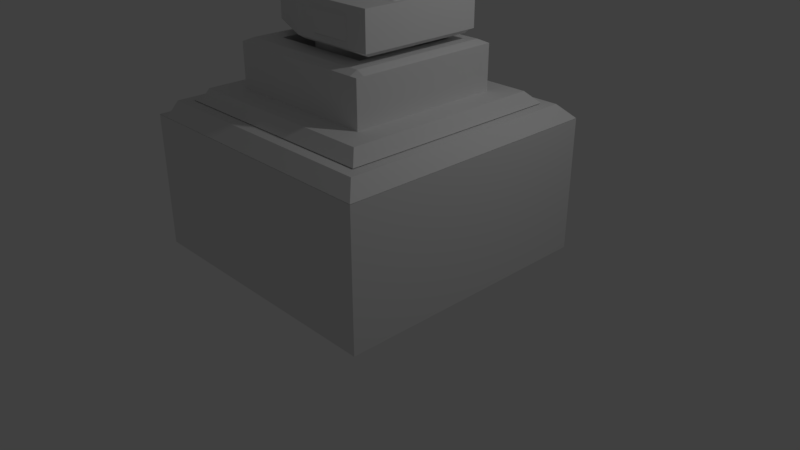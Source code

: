 # Source: Tower3.blend  (saved by Blender 2.79.0; exported with 4.5.12 LTS)
import bpy
from mathutils import Matrix  # noqa: F401  (used for matrix-valued properties, if any)

bpy.ops.wm.read_factory_settings(use_empty=True)
scene = bpy.context.scene
scene.name = 'Scene'

# ---- collections
col_collection_1 = bpy.data.collections.new('Collection 1'); scene.collection.children.link(col_collection_1)

# ---- materials (node trees are filled in below, after node groups)
mat_material = bpy.data.materials.new('Material')
mat_material.alpha_threshold = 0.0
mat_material.use_transparent_shadow = False
mat_material.roughness = 0.5
mat_material.line_color = (0.0, 0.0, 0.0, 1.0)
mat_material_001 = bpy.data.materials.new('Material.001')
mat_material_001.alpha_threshold = 0.0
mat_material_001.use_transparent_shadow = False
mat_material_001.roughness = 0.5
mat_material_001.line_color = (0.0, 0.0, 0.0, 1.0)
mat_material_002 = bpy.data.materials.new('Material.002')
mat_material_002.alpha_threshold = 0.0
mat_material_002.use_transparent_shadow = False
mat_material_002.roughness = 0.5
mat_material_002.line_color = (0.0, 0.0, 0.0, 1.0)

# ---- material node trees

# ---- world
world_world = bpy.data.worlds.new('World'); scene.world = world_world
world_world.color = (0.05088, 0.05088, 0.05088)
world_world.use_sun_shadow = False
world_world.sun_shadow_jitter_overblur = 0.0
world_world.cycles.sampling_method = 'MANUAL'

# ---- cameras
cam_camera = bpy.data.cameras.new('Camera')
cam_camera.clip_end = 100.0
cam_camera.lens = 35.0
cam_camera.sensor_width = 32.0
cam_camera.sensor_height = 18.0
cam_camera.ortho_scale = 7.314
cam_camera.dof.focus_distance = 0.0
cam_camera.dof.aperture_fstop = 128.0

# ---- lights
light_lamp = bpy.data.lights.new('Lamp', 'POINT')
light_lamp.transmission_factor = 0.0
light_lamp.cutoff_distance = 30.0
light_lamp.energy = 100.0
light_lamp.shadow_buffer_clip_start = 1.001
light_lamp.shadow_soft_size = 0.1
light_lamp.shadow_maximum_resolution = 0.006
light_lamp.use_absolute_resolution = True

# ---- meshes
me_cube_009 = bpy.data.meshes.new('Cube.009')
me_cube_009.from_pydata([(-29.79, 2.092, -1.577), (-29.74, 2.089, 0.4228), (-29.79, 3.069, -1.577), (-29.79, 3.095, 0.4228), (-27.79, 2.092, -1.577), (-27.79, 2.089, 0.4228), (-27.79, 3.069, -1.577), (-27.79, 3.095, 0.4228), (-29.79, 1.591, -0.4813), (-29.79, 3.591, -0.4872), (-27.79, 3.591, -0.4872), (-27.79, 1.591, -0.4813), (-29.79, 3.591, -0.4959), (-27.79, 3.591, -0.4959), (-27.79, 1.591, -0.4879), (-29.79, 1.591, -0.4879), (-27.21, 0.8728, -2.307), (-27.21, 0.8728, 1.005), (-27.21, 4.184, -2.307), (-27.21, 4.184, 1.005), (-27.2, 0.8728, -2.307), (-27.2, 0.8728, 1.005), (-27.2, 4.184, -2.307), (-27.2, 4.184, 1.005), (-27.21, 1.204, -2.307), (-27.21, 1.204, 1.005), (-27.2, 1.204, -2.307), (-27.2, 1.204, 1.005), (-27.21, 3.886, 1.005), (-27.2, 3.886, -2.307), (-27.21, 3.886, -2.307), (-27.2, 3.886, 1.005), (-27.21, 0.8728, 0.6734), (-27.21, 4.184, 0.6734), (-27.2, 4.184, 0.6734), (-27.2, 0.8728, 0.6734), (-27.2, 1.204, 0.6734), (-28.0, 1.204, 0.6734), (-27.2, 3.886, 0.6734), (-28.0, 3.886, 0.6734), (-27.21, 4.184, -2.009), (-27.2, 4.184, -2.009), (-27.2, 0.8728, -2.009), (-27.2, 1.204, -2.009), (-28.0, 1.204, -2.009), (-27.2, 3.886, -2.009), (-28.0, 3.886, -2.009), (-27.21, 0.8728, -2.009), (-40.25, 2.217, -1.326), (-40.02, 2.215, 0.1717), (-40.25, 2.949, -1.326), (-40.25, 2.969, 0.1717), (-29.71, 2.217, -1.326), (-29.71, 2.215, 0.1717), (-29.71, 2.949, -1.326), (-29.71, 2.969, 0.1717), (-40.25, 1.842, -0.5054), (-40.25, 3.34, -0.5098), (-29.71, 3.34, -0.5098), (-29.71, 1.842, -0.5054), (-40.25, 3.34, -0.5163), (-29.71, 3.34, -0.5163), (-29.71, 1.842, -0.5103), (-40.25, 1.842, -0.5103), (-72.62, 2.159, -1.443), (-71.89, 2.156, 0.2881), (-72.62, 3.005, -1.443), (-72.62, 3.027, 0.2881), (-39.48, 2.159, -1.443), (-39.48, 2.156, 0.2881), (-39.48, 3.005, -1.443), (-39.48, 3.027, 0.2881), (-72.62, 1.726, -0.4942), (-72.62, 3.457, -0.4993), (-39.48, 3.457, -0.4993), (-39.48, 1.726, -0.4942), (-72.62, 3.457, -0.5069), (-39.48, 3.457, -0.5069), (-39.48, 1.726, -0.4999), (-72.62, 1.726, -0.4999), (-77.53, 2.19, -1.382), (-77.53, 2.187, 0.2271), (-77.53, 2.976, -1.382), (-77.53, 2.997, 0.2271), (-77.53, 3.396, -0.5048), (-77.53, 1.787, -0.5001), (-77.53, 3.396, -0.5118), (-77.53, 1.787, -0.5054), (-88.04, 2.02, -1.722), (-87.64, 2.015, 0.5679), (-88.04, 3.139, -1.722), (-88.04, 3.168, 0.5679), (-70.18, 2.02, -1.722), (-70.18, 2.015, 0.5679), (-70.18, 3.139, -1.722), (-70.18, 3.168, 0.5679), (-88.04, 1.446, -0.4674), (-88.04, 3.737, -0.4742), (-70.18, 3.737, -0.4742), (-70.18, 1.446, -0.4674), (-88.04, 3.737, -0.4841), (-70.18, 3.737, -0.4841), (-70.18, 1.446, -0.4749), (-88.04, 1.446, -0.4749), (-88.04, 2.976, -1.382), (-88.04, 3.396, -0.5118), (-88.04, 2.19, -1.382), (-88.04, 1.787, -0.5054), (-88.04, 3.396, -0.5048), (-88.04, 1.787, -0.5001), (-88.04, 2.997, 0.2271), (-87.9, 2.187, 0.2271), (-88.04, 1.805, -0.4684), (-88.04, 1.8, -0.4764), (-88.04, 3.379, -0.4731), (-88.04, 3.384, -0.4827), (-29.79, -3.203, -1.577), (-29.74, -3.207, 0.4228), (-29.79, -2.226, -1.577), (-29.79, -2.2, 0.4228), (-27.79, -3.203, -1.577), (-27.79, -3.207, 0.4228), (-27.79, -2.226, -1.577), (-27.79, -2.2, 0.4228), (-29.79, -3.704, -0.4813), (-29.79, -1.704, -0.4872), (-27.79, -1.704, -0.4872), (-27.79, -3.704, -0.4813), (-29.79, -1.704, -0.4959), (-27.79, -1.704, -0.4959), (-27.79, -3.704, -0.4879), (-29.79, -3.704, -0.4879), (-27.21, -4.422, -2.307), (-27.21, -4.422, 1.005), (-27.21, -1.111, -2.307), (-27.21, -1.111, 1.005), (-27.2, -4.422, -2.307), (-27.2, -4.422, 1.005), (-27.2, -1.111, -2.307), (-27.2, -1.111, 1.005), (-27.21, -4.091, -2.307), (-27.21, -4.091, 1.005), (-27.2, -4.091, -2.307), (-27.2, -4.091, 1.005), (-27.21, -1.409, 1.005), (-27.2, -1.409, -2.307), (-27.21, -1.409, -2.307), (-27.2, -1.409, 1.005), (-27.21, -4.422, 0.6734), (-27.21, -1.111, 0.6734), (-27.2, -1.111, 0.6734), (-27.2, -4.422, 0.6734), (-27.2, -4.091, 0.6734), (-28.0, -4.091, 0.6734), (-27.2, -1.409, 0.6734), (-28.0, -1.409, 0.6734), (-27.21, -1.111, -2.009), (-27.2, -1.111, -2.009), (-27.2, -4.422, -2.009), (-27.2, -4.091, -2.009), (-28.0, -4.091, -2.009), (-27.2, -1.409, -2.009), (-28.0, -1.409, -2.009), (-27.21, -4.422, -2.009), (-40.25, -3.078, -1.326), (-40.02, -3.08, 0.1717), (-40.25, -2.346, -1.326), (-40.25, -2.326, 0.1717), (-29.71, -3.078, -1.326), (-29.71, -3.08, 0.1717), (-29.71, -2.346, -1.326), (-29.71, -2.326, 0.1717), (-40.25, -3.453, -0.5054), (-40.25, -1.955, -0.5098), (-29.71, -1.955, -0.5098), (-29.71, -3.453, -0.5054), (-40.25, -1.955, -0.5164), (-29.71, -1.955, -0.5164), (-29.71, -3.453, -0.5103), (-40.25, -3.453, -0.5103), (-72.62, -3.136, -1.443), (-71.89, -3.139, 0.2881), (-72.62, -2.29, -1.443), (-72.62, -2.268, 0.2881), (-39.48, -3.136, -1.443), (-39.48, -3.139, 0.2881), (-39.48, -2.29, -1.443), (-39.48, -2.268, 0.2881), (-72.62, -3.569, -0.4942), (-72.62, -1.838, -0.4993), (-39.48, -1.838, -0.4993), (-39.48, -3.569, -0.4942), (-72.62, -1.838, -0.5069), (-39.48, -1.838, -0.5069), (-39.48, -3.569, -0.4999), (-72.62, -3.569, -0.4999), (-77.53, -3.105, -1.382), (-77.53, -3.108, 0.2271), (-77.53, -2.319, -1.382), (-77.53, -2.299, 0.2271), (-77.53, -1.899, -0.5048), (-77.53, -3.508, -0.5001), (-77.53, -1.899, -0.5118), (-77.53, -3.508, -0.5054), (-88.04, -3.276, -1.722), (-87.64, -3.28, 0.5679), (-88.04, -2.157, -1.722), (-88.04, -2.127, 0.5679), (-70.18, -3.276, -1.722), (-70.18, -3.28, 0.5679), (-70.18, -2.157, -1.722), (-70.18, -2.127, 0.5679), (-88.04, -3.849, -0.4674), (-88.04, -1.558, -0.4742), (-70.18, -1.558, -0.4742), (-70.18, -3.849, -0.4674), (-88.04, -1.558, -0.4841), (-70.18, -1.558, -0.4841), (-70.18, -3.849, -0.4749), (-88.04, -3.849, -0.4749), (-88.04, -2.319, -1.382), (-88.04, -1.899, -0.5118), (-88.04, -3.105, -1.382), (-88.04, -3.508, -0.5054), (-88.04, -1.899, -0.5048), (-88.04, -3.508, -0.5001), (-88.04, -2.299, 0.2271), (-87.9, -3.108, 0.2271), (-88.04, -3.491, -0.4684), (-88.04, -3.495, -0.4764), (-88.04, -1.917, -0.4731), (-88.04, -1.911, -0.4827), (20.36, -6.901, -2.426), (20.36, -6.901, 0.9461), (20.36, -8.656, -2.426), (20.36, -8.693, 0.9461), (3.555, -6.901, -2.426), (3.555, -6.901, 0.9461), (3.555, -8.67, -2.426), (3.555, -8.677, 0.9461), (20.36, -8.671, -2.426), (20.36, -8.671, 0.9461), (3.555, -8.671, -2.426), (3.555, -8.671, 0.9461), (20.36, -6.901, 0.6089), (20.36, -8.648, 0.6089), (3.555, -8.671, 0.6089), (3.555, -6.901, 0.6089), (3.555, -8.671, 0.6089), (20.36, -8.671, 0.6089), (20.36, -8.674, -2.122), (3.555, -8.68, -2.122), (3.555, -6.901, -2.122), (3.555, -8.671, -2.122), (20.36, -8.671, -2.122), (20.36, -6.901, -2.122), (19.52, -8.652, -2.426), (19.52, -8.651, 0.9461), (19.52, -6.901, -2.426), (19.52, -6.901, 0.9461), (19.52, -8.671, 0.9461), (19.52, -8.671, -2.426), (19.52, -6.901, 0.6089), (19.52, -9.114, 0.6089), (19.52, -9.114, -2.122), (19.52, -6.901, -2.122), (4.353, -8.673, 0.9461), (4.353, -6.901, -2.426), (4.353, -8.671, 0.9461), (4.353, -9.114, 0.6089), (4.353, -9.114, -2.122), (4.353, -8.674, -2.426), (4.353, -6.901, 0.9461), (4.353, -8.671, -2.426), (4.353, -6.901, 0.6089), (4.353, -6.901, -2.122), (3.555, 6.91, -2.426), (3.555, 6.91, 0.9461), (3.555, 8.665, -2.426), (3.555, 8.702, 0.9461), (20.36, 6.91, -2.426), (20.36, 6.91, 0.9461), (20.36, 8.678, -2.426), (20.36, 8.686, 0.9461), (3.555, 8.68, -2.426), (3.555, 8.68, 0.9461), (20.36, 8.68, -2.426), (20.36, 8.68, 0.9461), (3.555, 6.91, 0.6089), (3.555, 8.656, 0.6089), (20.36, 8.679, 0.6089), (20.36, 6.91, 0.6089), (20.36, 8.68, 0.6089), (3.555, 8.68, 0.6089), (3.555, 8.683, -2.122), (20.36, 8.689, -2.122), (20.36, 6.91, -2.122), (20.36, 8.68, -2.122), (3.555, 8.68, -2.122), (3.555, 6.91, -2.122), (4.395, 8.66, -2.426), (4.395, 8.659, 0.9461), (4.395, 6.91, -2.426), (4.395, 6.91, 0.9461), (4.395, 8.68, 0.9461), (4.395, 8.68, -2.426), (4.395, 6.91, 0.6089), (4.395, 9.123, 0.6089), (4.395, 9.123, -2.122), (4.395, 6.91, -2.122), (19.56, 8.681, 0.9461), (19.56, 6.91, -2.426), (19.56, 8.68, 0.9461), (19.56, 9.123, 0.6089), (19.56, 9.123, -2.122), (19.56, 8.682, -2.426), (19.56, 6.91, 0.9461), (19.56, 8.68, -2.426), (19.56, 6.91, 0.6089), (19.56, 6.91, -2.122), (-24.1, -3.973, 1.707), (-10.57, -2.386, 5.424), (-24.1, 3.879, 1.707), (-10.48, 1.92, 5.424), (0.5261, -6.531, 1.707), (0.5261, -4.407, 5.424), (0.5261, 6.439, 1.707), (0.5261, 4.762, 5.424), (-10.56, 6.439, 1.707), (-5.146, 4.608, 5.424), (-10.56, -6.531, 1.707), (-5.552, -4.426, 5.424), (-27.04, -5.286, -3.095), (-27.04, -5.286, 1.95), (-27.04, 5.31, -3.095), (-27.04, 5.31, 1.95), (28.69, -8.824, -3.095), (28.69, -8.824, 1.95), (28.69, 8.819, -3.095), (28.69, 8.819, 1.95), (-4.75, 8.819, -3.095), (-4.75, 8.819, 1.95), (-4.75, -8.824, -3.095), (-4.75, -8.824, 1.95), (-27.04, -5.286, -3.082), (-27.04, 5.31, -3.082), (28.69, 8.819, -3.082), (28.69, -8.824, -3.082), (-4.75, -8.824, -3.082), (-4.75, 8.819, -3.082), (-27.04, 0.01179, -3.095), (-27.04, 0.01179, 1.95), (28.69, -0.002299, -3.095), (28.69, -0.002299, 1.95), (-4.75, -0.002301, 1.95), (-4.75, -0.002301, -3.641), (28.69, -0.002299, -3.082), (-27.04, 0.01179, -3.082), (-27.04, 4.78, 1.95), (28.69, 7.937, -3.095), (-27.04, 4.78, -3.082), (-27.04, 4.78, -3.095), (28.69, 7.937, 1.95), (-4.75, 7.937, 1.95), (-4.75, 7.937, -3.641), (28.69, 7.937, -3.082), (-27.04, -4.756, -3.095), (28.69, -7.942, 1.95), (-4.75, -7.942, 1.95), (-4.75, -7.942, -3.641), (28.69, -7.942, -3.082), (-27.04, -4.756, 1.95), (28.69, -7.942, -3.095), (-27.04, -4.756, -3.082), (27.02, 8.819, 1.95), (27.02, -8.824, -3.095), (27.02, 8.819, -3.095), (27.02, -8.824, 1.95), (27.02, -8.824, -3.082), (27.02, 8.819, -3.082), (27.02, -0.002299, 1.95), (27.02, -0.002299, -3.641), (27.02, 7.937, -3.641), (27.02, 7.937, 1.95), (27.02, -7.942, 1.95), (27.02, -7.942, -3.641), (-25.93, 5.485, -3.095), (-25.93, -5.463, 1.95), (-25.93, 5.485, 1.95), (-25.93, -5.463, -3.095), (-25.93, 5.485, -3.082), (-25.93, -5.463, -3.082), (-25.93, 0.01109, -3.641), (-25.93, 0.01109, 1.95), (-25.93, 4.938, 1.95), (-25.93, 4.938, -3.641), (-25.93, -4.915, -3.641), (-25.93, -4.915, 1.95), (28.16, 3.881, 1.707), (12.98, 2.295, 5.424), (28.16, -3.971, 1.707), (12.89, -2.095, 5.424), (0.5431, 6.439, 1.707), (0.5431, 4.789, 5.424), (0.5431, -6.531, 1.707), (0.5431, -4.404, 5.424), (12.97, -6.531, 1.707), (6.905, -4.192, 5.424), (12.97, 6.439, 1.707), (7.36, 4.577, 5.424)], [], [(8, 1, 3, 9), (9, 3, 7, 10), (10, 7, 5, 11), (11, 5, 1, 8), (2, 6, 4, 0), (7, 3, 1, 5), (14, 11, 8, 15), (13, 10, 11, 14), (12, 9, 10, 13), (15, 8, 9, 12), (0, 15, 12, 2), (2, 12, 13, 6), (6, 13, 14, 4), (4, 14, 15, 0), (39, 28, 19, 33), (33, 19, 23, 34), (36, 27, 21, 35), (35, 21, 17, 32), (24, 26, 20, 16), (27, 25, 17, 21), (31, 28, 25, 27), (30, 29, 26, 24), (38, 31, 27, 36), (32, 17, 25, 37), (34, 23, 31, 38), (18, 22, 29, 30), (23, 19, 28, 31), (37, 25, 28, 39), (44, 37, 39, 46), (41, 34, 38, 45), (47, 32, 37, 44), (45, 38, 36, 43), (42, 35, 32, 47), (43, 36, 35, 42), (40, 33, 34, 41), (46, 39, 33, 40), (30, 46, 40, 18), (18, 40, 41, 22), (26, 43, 42, 20), (20, 42, 47, 16), (29, 45, 43, 26), (16, 47, 44, 24), (22, 41, 45, 29), (24, 44, 46, 30), (56, 49, 51, 57), (57, 51, 55, 58), (58, 55, 53, 59), (59, 53, 49, 56), (50, 54, 52, 48), (55, 51, 49, 53), (62, 59, 56, 63), (61, 58, 59, 62), (60, 57, 58, 61), (63, 56, 57, 60), (48, 63, 60, 50), (50, 60, 61, 54), (54, 61, 62, 52), (52, 62, 63, 48), (72, 65, 67, 73), (73, 67, 71, 74), (74, 71, 69, 75), (75, 69, 65, 72), (66, 70, 68, 64), (71, 67, 65, 69), (78, 75, 72, 79), (77, 74, 75, 78), (76, 73, 74, 77), (79, 72, 73, 76), (64, 79, 76, 66), (66, 76, 77, 70), (70, 77, 78, 68), (68, 78, 79, 64), (84, 85, 81, 83), (85, 109, 113, 112, 111, 81), (83, 81, 111, 110), (87, 107, 109, 85), (86, 87, 85, 84), (82, 80, 87, 86), (80, 106, 107, 87), (96, 89, 91, 97, 114, 110, 111, 112), (97, 91, 95, 98), (98, 95, 93, 99), (99, 93, 89, 96), (90, 94, 92, 88), (95, 91, 89, 93), (102, 99, 96, 103), (101, 98, 99, 102), (100, 97, 98, 101), (103, 96, 112, 113), (88, 103, 113, 109, 107, 106, 104, 105, 108, 115, 100, 90), (90, 100, 101, 94), (94, 101, 102, 92), (92, 102, 103, 88), (108, 84, 83, 110, 114, 115), (115, 114, 97, 100), (104, 82, 86, 105), (105, 86, 84, 108), (106, 80, 82, 104), (124, 117, 119, 125), (125, 119, 123, 126), (126, 123, 121, 127), (127, 121, 117, 124), (118, 122, 120, 116), (123, 119, 117, 121), (130, 127, 124, 131), (129, 126, 127, 130), (128, 125, 126, 129), (131, 124, 125, 128), (116, 131, 128, 118), (118, 128, 129, 122), (122, 129, 130, 120), (120, 130, 131, 116), (155, 144, 135, 149), (149, 135, 139, 150), (152, 143, 137, 151), (151, 137, 133, 148), (140, 142, 136, 132), (143, 141, 133, 137), (147, 144, 141, 143), (146, 145, 142, 140), (154, 147, 143, 152), (148, 133, 141, 153), (150, 139, 147, 154), (134, 138, 145, 146), (139, 135, 144, 147), (153, 141, 144, 155), (160, 153, 155, 162), (157, 150, 154, 161), (163, 148, 153, 160), (161, 154, 152, 159), (158, 151, 148, 163), (159, 152, 151, 158), (156, 149, 150, 157), (162, 155, 149, 156), (146, 162, 156, 134), (134, 156, 157, 138), (142, 159, 158, 136), (136, 158, 163, 132), (145, 161, 159, 142), (132, 163, 160, 140), (138, 157, 161, 145), (140, 160, 162, 146), (172, 165, 167, 173), (173, 167, 171, 174), (174, 171, 169, 175), (175, 169, 165, 172), (166, 170, 168, 164), (171, 167, 165, 169), (178, 175, 172, 179), (177, 174, 175, 178), (176, 173, 174, 177), (179, 172, 173, 176), (164, 179, 176, 166), (166, 176, 177, 170), (170, 177, 178, 168), (168, 178, 179, 164), (188, 181, 183, 189), (189, 183, 187, 190), (190, 187, 185, 191), (191, 185, 181, 188), (182, 186, 184, 180), (187, 183, 181, 185), (194, 191, 188, 195), (193, 190, 191, 194), (192, 189, 190, 193), (195, 188, 189, 192), (180, 195, 192, 182), (182, 192, 193, 186), (186, 193, 194, 184), (184, 194, 195, 180), (200, 201, 197, 199), (201, 225, 229, 228, 227, 197), (199, 197, 227, 226), (203, 223, 225, 201), (202, 203, 201, 200), (198, 196, 203, 202), (196, 222, 223, 203), (212, 205, 207, 213, 230, 226, 227, 228), (213, 207, 211, 214), (214, 211, 209, 215), (215, 209, 205, 212), (206, 210, 208, 204), (211, 207, 205, 209), (218, 215, 212, 219), (217, 214, 215, 218), (216, 213, 214, 217), (219, 212, 228, 229), (204, 219, 229, 225, 223, 222, 220, 221, 224, 231, 216, 206), (206, 216, 217, 210), (210, 217, 218, 208), (208, 218, 219, 204), (224, 200, 199, 226, 230, 231), (231, 230, 213, 216), (220, 198, 202, 221), (221, 202, 200, 224), (222, 196, 198, 220), (249, 241, 235, 245), (269, 266, 239, 246), (248, 243, 237, 247), (262, 259, 233, 244), (273, 242, 236, 267), (260, 241, 233, 259), (257, 235, 241, 260), (271, 238, 242, 273), (246, 239, 243, 248), (244, 233, 241, 249), (255, 244, 249, 254), (251, 246, 248, 253), (265, 262, 244, 255), (253, 248, 247, 252), (270, 269, 246, 251), (254, 249, 245, 250), (240, 254, 250, 234), (271, 270, 251, 238), (242, 253, 252, 236), (258, 265, 255, 232), (238, 251, 253, 242), (232, 255, 254, 240), (267, 275, 265, 258), (234, 250, 264, 256), (250, 245, 263, 264), (275, 274, 262, 265), (234, 256, 261, 240), (266, 257, 260, 268), (268, 260, 259, 272), (240, 261, 258, 232), (274, 272, 259, 262), (245, 235, 257, 263), (247, 237, 272, 274), (243, 268, 272, 237), (239, 266, 268, 243), (252, 247, 274, 275), (236, 252, 275, 267), (256, 264, 270, 271), (264, 263, 269, 270), (256, 271, 273, 261), (261, 273, 267, 258), (263, 257, 266, 269), (293, 285, 279, 289), (313, 310, 283, 290), (292, 287, 281, 291), (306, 303, 277, 288), (317, 286, 280, 311), (304, 285, 277, 303), (301, 279, 285, 304), (315, 282, 286, 317), (290, 283, 287, 292), (288, 277, 285, 293), (299, 288, 293, 298), (295, 290, 292, 297), (309, 306, 288, 299), (297, 292, 291, 296), (314, 313, 290, 295), (298, 293, 289, 294), (284, 298, 294, 278), (315, 314, 295, 282), (286, 297, 296, 280), (302, 309, 299, 276), (282, 295, 297, 286), (276, 299, 298, 284), (311, 319, 309, 302), (278, 294, 308, 300), (294, 289, 307, 308), (319, 318, 306, 309), (278, 300, 305, 284), (310, 301, 304, 312), (312, 304, 303, 316), (284, 305, 302, 276), (318, 316, 303, 306), (289, 279, 301, 307), (291, 281, 316, 318), (287, 312, 316, 281), (283, 310, 312, 287), (296, 291, 318, 319), (280, 296, 319, 311), (300, 308, 314, 315), (308, 307, 313, 314), (300, 315, 317, 305), (305, 317, 311, 302), (307, 301, 310, 313), (320, 321, 323, 322), (328, 329, 327, 326), (326, 327, 325, 324), (330, 331, 321, 320), (328, 326, 324, 330), (329, 323, 321, 331), (327, 329, 331, 325), (322, 328, 330, 320), (324, 325, 331, 330), (322, 323, 329, 328), (360, 358, 335, 345), (379, 374, 339, 346), (370, 367, 337, 347), (391, 387, 333, 344), (385, 372, 336, 375), (397, 371, 333, 387), (384, 368, 343, 377), (396, 369, 342, 389), (378, 377, 343, 348), (390, 388, 341, 349), (386, 390, 349, 340), (375, 378, 348, 342), (389, 391, 344, 332), (372, 370, 347, 336), (376, 379, 346, 338), (361, 360, 345, 334), (366, 373, 357, 350), (359, 365, 356, 352), (395, 364, 355, 392), (383, 363, 354, 380), (394, 358, 351, 393), (382, 359, 352, 381), (365, 362, 353, 356), (373, 371, 351, 357), (346, 339, 362, 365), (376, 338, 359, 382), (388, 335, 358, 394), (374, 341, 363, 383), (386, 340, 364, 395), (338, 346, 365, 359), (350, 357, 360, 361), (357, 351, 358, 360), (344, 333, 371, 373), (332, 344, 373, 366), (352, 356, 370, 372), (392, 355, 369, 396), (380, 354, 368, 384), (393, 351, 371, 397), (381, 352, 372, 385), (356, 353, 367, 370), (355, 381, 385, 369), (353, 380, 384, 367), (339, 374, 383, 362), (340, 376, 382, 364), (364, 382, 381, 355), (362, 383, 380, 353), (340, 349, 379, 376), (336, 347, 378, 375), (347, 337, 377, 378), (367, 384, 377, 337), (369, 385, 375, 342), (349, 341, 374, 379), (354, 393, 397, 368), (350, 392, 396, 366), (334, 386, 395, 361), (341, 388, 394, 363), (363, 394, 393, 354), (361, 395, 392, 350), (342, 348, 391, 389), (334, 345, 390, 386), (345, 335, 388, 390), (366, 396, 389, 332), (368, 397, 387, 343), (348, 343, 387, 391), (398, 399, 401, 400), (406, 407, 405, 404), (404, 405, 403, 402), (408, 409, 399, 398), (406, 404, 402, 408), (407, 401, 399, 409), (405, 407, 409, 403), (400, 406, 408, 398), (402, 403, 409, 408), (400, 401, 407, 406)])
me_cube_009.use_remesh_preserve_volume = False
me_cube_009.use_remesh_preserve_attributes = False
me_cube_009.use_mirror_vertex_groups = False
me_cube_009.update()
me_cylinder = bpy.data.meshes.new('Cylinder')
me_cylinder.from_pydata([(0.0, 1.0, -1.0), (0.0, 1.0, 1.0), (0.1951, 0.9808, -1.0), (0.1951, 0.9808, 1.0), (0.3827, 0.9239, -1.0), (0.3827, 0.9239, 1.0), (0.5556, 0.8315, -1.0), (0.5556, 0.8315, 1.0), (0.7071, 0.7071, -1.0), (0.7071, 0.7071, 1.0), (0.8315, 0.5556, -1.0), (0.8315, 0.5556, 1.0), (0.9239, 0.3827, -1.0), (0.9239, 0.3827, 1.0), (0.9808, 0.1951, -1.0), (0.9808, 0.1951, 1.0), (1.0, 7.55e-08, -1.0), (1.0, 7.55e-08, 1.0), (0.9808, -0.1951, -1.0), (0.9808, -0.1951, 1.0), (0.9239, -0.3827, -1.0), (0.9239, -0.3827, 1.0), (0.8315, -0.5556, -1.0), (0.8315, -0.5556, 1.0), (0.7071, -0.7071, -1.0), (0.7071, -0.7071, 1.0), (0.5556, -0.8315, -1.0), (0.5556, -0.8315, 1.0), (0.3827, -0.9239, -1.0), (0.3827, -0.9239, 1.0), (0.1951, -0.9808, -1.0), (0.1951, -0.9808, 1.0), (-3.258e-07, -1.0, -1.0), (-3.258e-07, -1.0, 1.0), (-0.1951, -0.9808, -1.0), (-0.1951, -0.9808, 1.0), (-0.3827, -0.9239, -1.0), (-0.3827, -0.9239, 1.0), (-0.5556, -0.8315, -1.0), (-0.5556, -0.8315, 1.0), (-0.7071, -0.7071, -1.0), (-0.7071, -0.7071, 1.0), (-0.8315, -0.5556, -1.0), (-0.8315, -0.5556, 1.0), (-0.9239, -0.3827, -1.0), (-0.9239, -0.3827, 1.0), (-0.9808, -0.1951, -1.0), (-0.9808, -0.1951, 1.0), (-1.0, 9.656e-07, -1.0), (-1.0, 9.656e-07, 1.0), (-0.9808, 0.1951, -1.0), (-0.9808, 0.1951, 1.0), (-0.9239, 0.3827, -1.0), (-0.9239, 0.3827, 1.0), (-0.8315, 0.5556, -1.0), (-0.8315, 0.5556, 1.0), (-0.7071, 0.7071, -1.0), (-0.7071, 0.7071, 1.0), (-0.5556, 0.8315, -1.0), (-0.5556, 0.8315, 1.0), (-0.3827, 0.9239, -1.0), (-0.3827, 0.9239, 1.0), (-0.1951, 0.9808, -1.0), (-0.1951, 0.9808, 1.0)], [], [(0, 1, 3, 2), (2, 3, 5, 4), (4, 5, 7, 6), (6, 7, 9, 8), (8, 9, 11, 10), (10, 11, 13, 12), (12, 13, 15, 14), (14, 15, 17, 16), (16, 17, 19, 18), (18, 19, 21, 20), (20, 21, 23, 22), (22, 23, 25, 24), (24, 25, 27, 26), (26, 27, 29, 28), (28, 29, 31, 30), (30, 31, 33, 32), (32, 33, 35, 34), (34, 35, 37, 36), (36, 37, 39, 38), (38, 39, 41, 40), (40, 41, 43, 42), (42, 43, 45, 44), (44, 45, 47, 46), (46, 47, 49, 48), (48, 49, 51, 50), (50, 51, 53, 52), (52, 53, 55, 54), (54, 55, 57, 56), (56, 57, 59, 58), (58, 59, 61, 60), (3, 1, 63, 61, 59, 57, 55, 53, 51, 49, 47, 45, 43, 41, 39, 37, 35, 33, 31, 29, 27, 25, 23, 21, 19, 17, 15, 13, 11, 9, 7, 5), (60, 61, 63, 62), (62, 63, 1, 0), (0, 2, 4, 6, 8, 10, 12, 14, 16, 18, 20, 22, 24, 26, 28, 30, 32, 34, 36, 38, 40, 42, 44, 46, 48, 50, 52, 54, 56, 58, 60, 62)])
me_cylinder.use_remesh_preserve_volume = False
me_cylinder.use_remesh_preserve_attributes = False
me_cylinder.use_mirror_vertex_groups = False
me_cylinder.update()
me_cube_004 = bpy.data.meshes.new('Cube.004')
me_cube_004.from_pydata([(-0.6695, -0.6695, -0.1929), (-0.6695, 0.6695, -0.1929), (0.6695, -0.6695, -0.1929), (0.6695, 0.6695, -0.1929), (-1.0, -1.0, -1.0), (-1.0, -1.0, 0.9521), (-1.0, 1.0, -1.0), (-1.0, 1.0, 0.9521), (1.0, -1.0, -1.0), (1.0, -1.0, 0.9521), (1.0, 1.0, -1.0), (1.0, 1.0, 0.9521), (-1.0, -0.9, -1.0), (-1.0, -0.9, 0.9521), (1.0, -0.9, -1.0), (1.0, -0.9, 0.9521), (-1.0, 0.905, 0.9521), (1.0, 0.905, -1.0), (-1.0, 0.905, -1.0), (1.0, 0.905, 0.9521), (0.9, 1.0, -1.0), (0.9, 1.0, 0.9521), (0.9, -1.0, -1.0), (0.9, -1.0, 0.9521), (0.9, -0.9, 1.0), (0.9, -0.9, -1.0), (0.9, 0.905, -1.0), (0.9, 0.905, 1.0), (-0.905, 1.0, -1.0), (-0.905, -1.0, 0.9521), (-0.905, -0.9, -1.0), (-0.905, 0.905, -1.0), (-0.905, 1.0, 0.9521), (-0.905, -1.0, -1.0), (-0.905, -0.9, 1.0), (-0.905, 0.905, 1.0), (-0.6695, -0.6695, 1.0), (0.6695, -0.6695, 1.0), (-0.6695, 0.6695, 1.0), (0.6695, 0.6695, 1.0)], [], [(0, 1, 38, 36), (1, 3, 39, 38), (3, 2, 37, 39), (2, 0, 36, 37), (1, 0, 2, 3), (18, 16, 7, 6), (20, 21, 11, 10), (14, 15, 9, 8), (33, 29, 5, 4), (25, 14, 8, 22), (34, 13, 5, 29), (35, 16, 13, 34), (26, 17, 14, 25), (17, 19, 15, 14), (4, 5, 13, 12), (10, 11, 19, 17), (20, 10, 17, 26), (32, 7, 16, 35), (12, 13, 16, 18), (11, 21, 27, 19), (28, 20, 26, 31), (31, 26, 25, 30), (19, 27, 24, 15), (15, 24, 23, 9), (30, 25, 22, 33), (8, 9, 23, 22), (28, 32, 21, 20), (6, 7, 32, 28), (12, 30, 33, 4), (18, 31, 30, 12), (6, 28, 31, 18), (21, 32, 35, 27), (27, 39, 37, 36, 34, 24), (24, 34, 29, 23), (22, 23, 29, 33), (34, 36, 38, 39, 27, 35)])
me_cube_004.use_remesh_preserve_volume = False
me_cube_004.use_remesh_preserve_attributes = False
me_cube_004.use_mirror_vertex_groups = False
me_cube_004.update()
me_cube = bpy.data.meshes.new('Cube')
me_cube.from_pydata([(1.0, 1.0, -1.0), (1.0, -1.0, -1.0), (-1.0, -1.0, -1.0), (-1.0, 1.0, -1.0), (1.0, 1.0, 1.0), (1.0, -1.0, 1.0), (-1.0, -1.0, 1.0), (-1.0, 1.0, 1.0)], [], [(0, 1, 2, 3), (4, 7, 6, 5), (0, 4, 5, 1), (1, 5, 6, 2), (2, 6, 7, 3), (4, 0, 3, 7)])
me_cube.materials.append(mat_material)
me_cube.use_remesh_preserve_volume = False
me_cube.use_remesh_preserve_attributes = False
me_cube.use_mirror_vertex_groups = False
me_cube.update()
me_cube_001 = bpy.data.meshes.new('Cube.001')
me_cube_001.from_pydata([(1.0, 1.0, 0.9674), (1.0, -1.0, 0.9426), (-1.0, -1.0, 0.9545), (1.0, 1.0, 1.0), (1.0, -1.0, 1.0), (-1.0, -1.0, 1.0), (-1.0, 1.0, 1.0), (0.9, 1.0, 0.9564), (0.9, -1.0, 0.9545), (0.9, 1.0, 1.0), (0.9, -1.0, 1.0), (-0.905, 1.0, 0.9882), (-0.905, -1.0, 0.9706), (-0.905, 1.0, 1.0), (-0.905, -1.0, 1.0), (1.0, 0.9, 0.9742), (-1.0, 0.9, 0.9644), (1.0, 0.9, 1.0), (-1.0, 0.9, 1.0), (0.9, 0.9, 1.0), (0.9, 0.9, -1.0), (-0.905, 0.9, 1.0), (-0.905, 0.9, -1.0), (1.0, -0.905, 0.9809), (1.0, -0.905, 1.0), (0.9, -0.905, 1.0), (-0.905, -0.905, 1.0), (-1.0, -0.905, 0.9685), (-1.0, -0.905, 1.0), (0.9, -0.905, -1.0), (-0.905, -0.905, -1.0)], [], [(30, 12, 2, 27), (26, 28, 5, 14), (23, 24, 4, 1), (12, 14, 5, 2), (3, 0, 7, 9), (1, 4, 10, 8), (24, 25, 10, 4), (23, 1, 8, 29), (9, 7, 11, 13), (8, 10, 14, 12), (25, 26, 14, 10), (29, 8, 12, 30), (7, 20, 22, 11), (9, 13, 21, 19), (0, 15, 20, 7), (3, 9, 19, 17), (27, 28, 18, 16), (0, 3, 17, 15), (13, 6, 18, 21), (2, 5, 28, 27), (20, 29, 30, 22), (19, 21, 26, 25), (15, 23, 29, 20), (17, 19, 25, 24), (15, 17, 24, 23), (21, 18, 28, 26), (22, 30, 27, 16), (22, 16, 6, 11)])
me_cube_001.materials.append(mat_material_001)
me_cube_001.use_remesh_preserve_volume = False
me_cube_001.use_remesh_preserve_attributes = False
me_cube_001.use_mirror_vertex_groups = False
me_cube_001.update()
me_cube_002 = bpy.data.meshes.new('Cube.002')
me_cube_002.from_pydata([(1.0, 1.0, 0.9674), (1.0, -1.0, 0.9426), (-1.0, -1.0, 0.9545), (1.0, 1.0, 1.0), (1.0, -1.0, 1.0), (-1.0, -1.0, 1.0), (-1.0, 1.0, 1.0), (0.9, 1.0, 0.9564), (0.9, -1.0, 0.9545), (0.9, 1.0, 1.0), (0.9, -1.0, 1.0), (-0.905, 1.0, 0.9882), (-0.905, -1.0, 0.9706), (-0.905, 1.0, 1.0), (-0.905, -1.0, 1.0), (1.0, 0.9, 0.9742), (-1.0, 0.9, 0.9644), (1.0, 0.9, 1.0), (-1.0, 0.9, 1.0), (0.9, 0.9, 1.0), (0.9, 0.9, -1.0), (-0.905, 0.9, 1.0), (-0.905, 0.9, -1.0), (1.0, -0.905, 0.9809), (1.0, -0.905, 1.0), (0.9, -0.905, 1.0), (-0.905, -0.905, 1.0), (-1.0, -0.905, 0.9685), (-1.0, -0.905, 1.0), (0.9, -0.905, -1.0), (-0.905, -0.905, -1.0)], [], [(30, 12, 2, 27), (26, 28, 5, 14), (23, 24, 4, 1), (12, 14, 5, 2), (3, 0, 7, 9), (1, 4, 10, 8), (24, 25, 10, 4), (23, 1, 8, 29), (9, 7, 11, 13), (8, 10, 14, 12), (25, 26, 14, 10), (29, 8, 12, 30), (7, 20, 22, 11), (9, 13, 21, 19), (0, 15, 20, 7), (3, 9, 19, 17), (27, 28, 18, 16), (0, 3, 17, 15), (13, 6, 18, 21), (2, 5, 28, 27), (20, 29, 30, 22), (19, 21, 26, 25), (15, 23, 29, 20), (17, 19, 25, 24), (15, 17, 24, 23), (21, 18, 28, 26), (22, 30, 27, 16), (22, 16, 6, 11)])
me_cube_002.materials.append(mat_material_002)
me_cube_002.use_remesh_preserve_volume = False
me_cube_002.use_remesh_preserve_attributes = False
me_cube_002.use_mirror_vertex_groups = False
me_cube_002.update()

# ---- objects
ob_cube_006 = bpy.data.objects.new('Cube.006', me_cube_009)
ob_cylinder = bpy.data.objects.new('Cylinder', me_cylinder)
ob_cube_003 = bpy.data.objects.new('Cube.003', me_cube_004)
ob_cube = bpy.data.objects.new('Cube', me_cube)
ob_lamp = bpy.data.objects.new('Lamp', light_lamp)
ob_camera = bpy.data.objects.new('Camera', cam_camera)
ob_cube_001 = bpy.data.objects.new('Cube.001', me_cube_001)
ob_cube_002 = bpy.data.objects.new('Cube.002', me_cube_002)

# ---- transforms, parenting, visibility, modifiers, constraints
ob_cube_006.location = (-0.02747, 0.0002104, 3.229)
ob_cube_006.scale = (0.03338, 0.09152, 0.09152)
ob_cube_006.lineart.crease_threshold = 0.0
ob_cylinder.location = (0.0, 0.0, 1.954)
ob_cylinder.scale = (0.5745, 0.5745, -0.9762)
ob_cylinder.lineart.crease_threshold = 0.0
ob_cube_003.location = (0.0, 0.0, 1.803)
ob_cube_003.lineart.crease_threshold = 0.0
ob_cube.location = (0.0, 0.0, 1.0)
ob_cube.scale = (1.755, 1.755, -0.8613)
ob_cube.lock_rotations_4d = False
ob_cube.empty_display_type = 'ARROWS'
ob_cube.lineart.crease_threshold = 0.0
ob_lamp.location = (4.076, 1.005, 5.904)
ob_lamp.rotation_euler = (0.6503, 0.05522, 1.866)
ob_lamp.lock_rotations_4d = False
ob_lamp.empty_display_type = 'ARROWS'
ob_lamp.color = (0.0, 0.0, 0.0, 0.0)
ob_lamp.lineart.crease_threshold = 0.0
ob_camera.location = (7.481, -6.508, 5.344)
ob_camera.rotation_euler = (1.109, 0.0, 0.8149)
ob_camera.lock_rotations_4d = False
ob_camera.empty_display_type = 'ARROWS'
ob_camera.color = (0.0, 0.0, 0.0, 0.0)
ob_camera.display_type = 'WIRE'
ob_camera.lineart.crease_threshold = 0.0
ob_cube_001.location = (0.0, 0.0, 1.947)
ob_cube_001.scale = (1.755, 1.755, -0.08747)
ob_cube_001.lock_rotations_4d = False
ob_cube_001.empty_display_type = 'ARROWS'
ob_cube_001.lineart.crease_threshold = 0.0
ob_cube_002.location = (0.0, 0.0, 2.117)
ob_cube_002.scale = (1.45, 1.45, -0.07226)
ob_cube_002.lock_rotations_4d = False
ob_cube_002.empty_display_type = 'ARROWS'
ob_cube_002.lineart.crease_threshold = 0.0

# ---- collection membership
col_collection_1.objects.link(ob_cube_006)
col_collection_1.objects.link(ob_cylinder)
col_collection_1.objects.link(ob_cube_003)
col_collection_1.objects.link(ob_cube)
col_collection_1.objects.link(ob_lamp)
col_collection_1.objects.link(ob_camera)
col_collection_1.objects.link(ob_cube_001)
col_collection_1.objects.link(ob_cube_002)

# ---- scene / render settings (as saved in the file)
scene.camera = ob_camera
scene.frame_start = 1; scene.frame_end = 250; scene.frame_set(1)
scene.render.engine = 'BLENDER_EEVEE_NEXT'
scene.render.resolution_percentage = 50
scene.render.dither_intensity = 0.0
scene.cycles.use_denoising = False
scene.cycles.samples = 128
scene.cycles.sampling_pattern = 'TABULATED_SOBOL'
scene.cycles.use_adaptive_sampling = False
scene.cycles.use_light_tree = False
scene.cycles.blur_glossy = 0.0
scene.cycles.sample_clamp_indirect = 0.0
scene.view_settings.view_transform = 'Standard'
bpy.context.view_layer.update()

